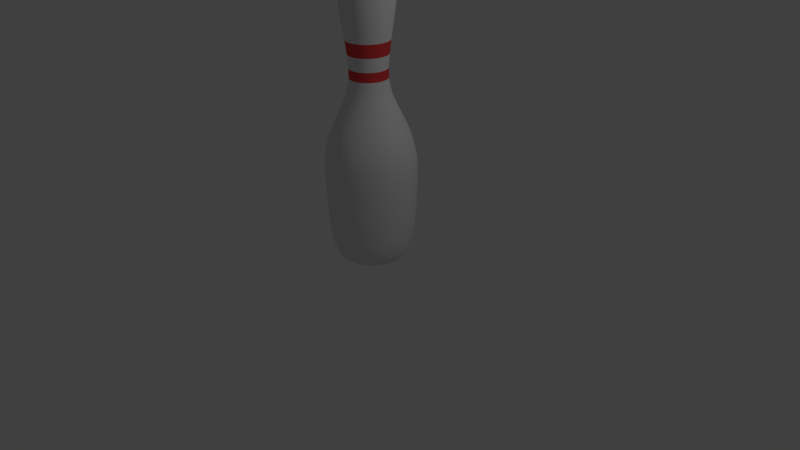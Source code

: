# Source: pin.blend  (saved by Blender 2.75.0; exported with 4.5.12 LTS)
import bpy
from mathutils import Matrix  # noqa: F401  (used for matrix-valued properties, if any)

bpy.ops.wm.read_factory_settings(use_empty=True)
scene = bpy.context.scene
scene.name = 'Scene'

# ---- collections
col_collection_1 = bpy.data.collections.new('Collection 1'); scene.collection.children.link(col_collection_1)

# ---- materials (node trees are filled in below, after node groups)
mat_pin = bpy.data.materials.new('Pin')
mat_pin.alpha_threshold = 0.0
mat_pin.use_transparent_shadow = False
mat_pin.roughness = 0.5
mat_stripe = bpy.data.materials.new('Stripe')
mat_stripe.alpha_threshold = 0.0
mat_stripe.use_transparent_shadow = False
mat_stripe.diffuse_color = (0.8, 0.05746, 0.05746, 1.0)
mat_stripe.roughness = 0.5

# ---- material node trees

# ---- world
world_world = bpy.data.worlds.new('World'); scene.world = world_world
world_world.color = (0.05088, 0.05088, 0.05088)
world_world.use_sun_shadow = False
world_world.sun_shadow_jitter_overblur = 0.0
world_world.cycles.sampling_method = 'MANUAL'
world_world.cycles.sample_map_resolution = 256

# ---- cameras
cam_camera = bpy.data.cameras.new('Camera')
cam_camera.clip_end = 100.0
cam_camera.lens = 35.0
cam_camera.sensor_width = 32.0
cam_camera.sensor_height = 18.0
cam_camera.ortho_scale = 7.314
cam_camera.dof.focus_distance = 0.0
cam_camera.dof.aperture_fstop = 128.0

# ---- lights
light_lamp = bpy.data.lights.new('Lamp', 'POINT')
light_lamp.transmission_factor = 0.0
light_lamp.cutoff_distance = 30.0
light_lamp.energy = 100.0
light_lamp.shadow_buffer_clip_start = 1.001
light_lamp.shadow_soft_size = 0.1
light_lamp.shadow_maximum_resolution = 0.006
light_lamp.use_absolute_resolution = True
light_lamp.cycles.use_multiple_importance_sampling = False

# ---- meshes
me_mesh = bpy.data.meshes.new('Mesh')
me_mesh.from_pydata([(0.2169, 1.848, -3.219e-07), (0.398, -0.03379, 2.026e-07), (0.5486, -0.4589, 1.356e-07), (0.472, -1.728, 2.018e-07), (0.1201, 1.887, -0.03218), (0.2095, 1.848, -0.05613), (0.2719, 1.786, -0.07284), (0.3109, 1.703, -0.08331), (0.3304, 1.602, -0.08852), (0.3339, 1.485, -0.08947), (0.3253, 1.353, -0.08715), (0.3081, 1.209, -0.08255), (0.2861, 1.056, -0.07667), (0.2631, 0.8958, -0.07049), (0.2426, 0.7302, -0.065), (0.2284, 0.5617, -0.0612), (0.229, 0.4431, -0.06135), (0.2433, 0.3364, -0.06519), (0.2687, 0.2383, -0.072), (0.3025, 0.146, -0.08106), (0.342, 0.0563, -0.09164), (0.3845, -0.03379, -0.103), (0.4272, -0.1273, -0.1145), (0.4675, -0.2273, -0.1253), (0.5026, -0.3368, -0.1347), (0.5299, -0.4589, -0.142), (0.5466, -0.5966, -0.1465), (0.5501, -0.7529, -0.1474), (0.5407, -1.044, -0.1449), (0.5274, -1.282, -0.1413), (0.5093, -1.471, -0.1365), (0.4858, -1.618, -0.1302), (0.4559, -1.728, -0.1222), (0.4189, -1.806, -0.1122), (0.3738, -1.857, -0.1002), (0.32, -1.887, -0.08573), (0.2565, -1.901, -0.06872), (0.1825, -1.904, -0.04891), (0.09732, -1.902, -0.02608), (0.1077, 1.887, -0.06217), (0.1878, 1.848, -0.1084), (0.2437, 1.786, -0.1407), (0.2788, 1.703, -0.1609), (0.2962, 1.602, -0.171), (0.2994, 1.485, -0.1728), (0.2916, 1.353, -0.1684), (0.2762, 1.209, -0.1595), (0.2565, 1.056, -0.1481), (0.2359, 0.8958, -0.1362), (0.2175, 0.7302, -0.1256), (0.2048, 0.5617, -0.1182), (0.2053, 0.4431, -0.1185), (0.2181, 0.3364, -0.1259), (0.2409, 0.2383, -0.1391), (0.2712, 0.146, -0.1566), (0.3066, 0.0563, -0.177), (0.3447, -0.03379, -0.199), (0.383, -0.1273, -0.2211), (0.4191, -0.2273, -0.242), (0.4506, -0.3368, -0.2602), (0.4751, -0.4589, -0.2743), (0.4901, -0.5966, -0.283), (0.4932, -0.7529, -0.2848), (0.4848, -1.044, -0.2799), (0.4728, -1.282, -0.273), (0.4567, -1.471, -0.2637), (0.4356, -1.618, -0.2515), (0.4088, -1.728, -0.236), (0.3755, -1.806, -0.2168), (0.3352, -1.857, -0.1935), (0.2869, -1.887, -0.1656), (0.23, -1.901, -0.1328), (0.1637, -1.904, -0.09449), (0.08725, -1.902, -0.05038), (0.08792, 1.887, -0.08792), (0.1533, 1.848, -0.1533), (0.199, 1.786, -0.199), (0.2276, 1.703, -0.2276), (0.2418, 1.602, -0.2418), (0.2444, 1.485, -0.2444), (0.2381, 1.353, -0.2381), (0.2255, 1.209, -0.2255), (0.2095, 1.056, -0.2095), (0.1926, 0.8958, -0.1926), (0.1776, 0.7302, -0.1776), (0.1672, 0.5617, -0.1672), (0.1676, 0.4431, -0.1676), (0.1781, 0.3364, -0.1781), (0.1967, 0.2383, -0.1967), (0.2215, 0.146, -0.2215), (0.2504, 0.0563, -0.2504), (0.2814, -0.03379, -0.2814), (0.3127, -0.1273, -0.3127), (0.3422, -0.2273, -0.3422), (0.3679, -0.3368, -0.3679), (0.3879, -0.4589, -0.3879), (0.4002, -0.5966, -0.4002), (0.4027, -0.7529, -0.4027), (0.3958, -1.044, -0.3958), (0.3861, -1.282, -0.3861), (0.3729, -1.471, -0.3729), (0.3556, -1.618, -0.3556), (0.3338, -1.728, -0.3338), (0.3066, -1.806, -0.3066), (0.2737, -1.857, -0.2737), (0.2342, -1.887, -0.2342), (0.1878, -1.901, -0.1878), (0.1336, -1.904, -0.1336), (0.07124, -1.902, -0.07124), (0.06217, 1.887, -0.1077), (0.1084, 1.848, -0.1878), (0.1407, 1.786, -0.2437), (0.1609, 1.703, -0.2788), (0.171, 1.602, -0.2962), (0.1728, 1.485, -0.2994), (0.1684, 1.353, -0.2916), (0.1595, 1.209, -0.2762), (0.1481, 1.056, -0.2565), (0.1362, 0.8958, -0.2359), (0.1256, 0.7302, -0.2175), (0.1182, 0.5617, -0.2048), (0.1185, 0.4431, -0.2053), (0.1259, 0.3364, -0.2181), (0.1391, 0.2383, -0.2409), (0.1566, 0.146, -0.2712), (0.177, 0.0563, -0.3066), (0.199, -0.03379, -0.3447), (0.2211, -0.1273, -0.383), (0.242, -0.2273, -0.4191), (0.2602, -0.3368, -0.4506), (0.2743, -0.4589, -0.4751), (0.283, -0.5966, -0.4901), (0.2848, -0.7529, -0.4932), (0.2799, -1.044, -0.4848), (0.273, -1.282, -0.4728), (0.2637, -1.471, -0.4567), (0.2515, -1.618, -0.4356), (0.236, -1.728, -0.4088), (0.2168, -1.806, -0.3755), (0.1935, -1.857, -0.3352), (0.1656, -1.887, -0.2869), (0.1328, -1.901, -0.23), (0.09449, -1.904, -0.1637), (0.05038, -1.902, -0.08725), (0.03218, 1.887, -0.1201), (0.05613, 1.848, -0.2095), (0.07284, 1.786, -0.2719), (0.08331, 1.703, -0.3109), (0.08852, 1.602, -0.3304), (0.08947, 1.485, -0.3339), (0.08715, 1.353, -0.3253), (0.08255, 1.209, -0.3081), (0.07667, 1.056, -0.2861), (0.07049, 0.8958, -0.2631), (0.065, 0.7302, -0.2426), (0.0612, 0.5617, -0.2284), (0.06135, 0.4431, -0.229), (0.06519, 0.3364, -0.2433), (0.072, 0.2383, -0.2687), (0.08106, 0.146, -0.3025), (0.09164, 0.0563, -0.342), (0.103, -0.03379, -0.3845), (0.1145, -0.1273, -0.4272), (0.1253, -0.2273, -0.4675), (0.1347, -0.3368, -0.5026), (0.142, -0.4589, -0.5299), (0.1465, -0.5966, -0.5466), (0.1474, -0.7529, -0.5501), (0.1449, -1.044, -0.5407), (0.1413, -1.282, -0.5274), (0.1365, -1.471, -0.5093), (0.1302, -1.618, -0.4858), (0.1222, -1.728, -0.4559), (0.1122, -1.806, -0.4189), (0.1002, -1.857, -0.3738), (0.08573, -1.887, -0.32), (0.06872, -1.901, -0.2565), (0.04891, -1.904, -0.1825), (0.02608, -1.902, -0.09732), (-1.118e-08, 1.887, -0.1243), (-2.608e-08, 1.848, -0.2169), (-4.47e-08, 1.786, -0.2814), (-8.941e-08, 1.703, -0.3219), (-1.118e-07, 1.602, -0.342), (-1.416e-07, 1.485, -0.3457), (-1.267e-07, 1.353, -0.3367), (-1.565e-07, 1.209, -0.319), (-1.49e-07, 1.056, -0.2962), (-8.941e-08, 0.8958, -0.2723), (-4.47e-08, 0.7302, -0.2511), (8.196e-08, 0.5617, -0.2365), (1.192e-07, 0.4431, -0.237), (1.863e-07, 0.3364, -0.2519), (2.086e-07, 0.2383, -0.2782), (2.012e-07, 0.146, -0.3132), (1.863e-07, 0.0563, -0.3541), (1.863e-07, -0.03379, -0.398), (1.565e-07, -0.1273, -0.4422), (1.341e-07, -0.2273, -0.484), (1.639e-07, -0.3368, -0.5203), (7.451e-08, -0.4589, -0.5486), (0.0, -0.5966, -0.5659), (0.0, -0.7529, -0.5695), (-1.49e-08, -1.044, -0.5597), (-1.192e-07, -1.282, -0.546), (-5.96e-08, -1.471, -0.5273), (-7.451e-08, -1.618, -0.5029), (-2.235e-08, -1.728, -0.472), (-9.686e-08, -1.806, -0.4336), (-1.118e-07, -1.857, -0.387), (-8.196e-08, -1.887, -0.3313), (-4.47e-08, -1.901, -0.2655), (3.725e-09, -1.904, -0.189), (-1.49e-08, -1.902, -0.1008), (-0.03218, 1.887, -0.1201), (-0.05613, 1.848, -0.2095), (-0.07284, 1.786, -0.2719), (-0.08331, 1.703, -0.3109), (-0.08852, 1.602, -0.3304), (-0.08947, 1.485, -0.3339), (-0.08715, 1.353, -0.3253), (-0.08255, 1.209, -0.3081), (-0.07667, 1.056, -0.2861), (-0.07049, 0.8958, -0.2631), (-0.065, 0.7302, -0.2426), (-0.0612, 0.5617, -0.2284), (-0.06135, 0.4431, -0.229), (-0.06519, 0.3364, -0.2433), (-0.072, 0.2383, -0.2687), (-0.08106, 0.146, -0.3025), (-0.09164, 0.0563, -0.342), (-0.103, -0.03379, -0.3845), (-0.1145, -0.1273, -0.4272), (-0.1253, -0.2273, -0.4675), (-0.1347, -0.3368, -0.5026), (-0.142, -0.4589, -0.5299), (-0.1465, -0.5966, -0.5466), (-0.1474, -0.7529, -0.5501), (-0.1449, -1.044, -0.5407), (-0.1413, -1.282, -0.5274), (-0.1365, -1.471, -0.5093), (-0.1302, -1.618, -0.4858), (-0.1222, -1.728, -0.4559), (-0.1122, -1.806, -0.4189), (-0.1002, -1.857, -0.3738), (-0.08574, -1.887, -0.32), (-0.06872, -1.901, -0.2565), (-0.04891, -1.904, -0.1825), (-0.02608, -1.902, -0.09732), (-0.06217, 1.887, -0.1077), (-0.1084, 1.848, -0.1878), (-0.1407, 1.786, -0.2437), (-0.1609, 1.703, -0.2788), (-0.171, 1.602, -0.2962), (-0.1728, 1.485, -0.2994), (-0.1684, 1.353, -0.2916), (-0.1595, 1.209, -0.2762), (-0.1481, 1.056, -0.2565), (-0.1362, 0.8958, -0.2359), (-0.1256, 0.7302, -0.2175), (-0.1182, 0.5617, -0.2048), (-0.1185, 0.4431, -0.2053), (-0.1259, 0.3364, -0.2181), (-0.1391, 0.2383, -0.2409), (-0.1566, 0.146, -0.2712), (-0.177, 0.0563, -0.3066), (-0.199, -0.03379, -0.3447), (-0.2211, -0.1273, -0.383), (-0.242, -0.2273, -0.4191), (-0.2602, -0.3368, -0.4506), (-0.2743, -0.4589, -0.4751), (-0.283, -0.5966, -0.4901), (-0.2848, -0.7529, -0.4932), (-0.2799, -1.044, -0.4848), (-0.273, -1.282, -0.4728), (-0.2637, -1.471, -0.4567), (-0.2515, -1.618, -0.4356), (-0.236, -1.728, -0.4088), (-0.2168, -1.806, -0.3755), (-0.1935, -1.857, -0.3352), (-0.1656, -1.887, -0.2869), (-0.1328, -1.901, -0.23), (-0.09449, -1.904, -0.1637), (-0.05038, -1.902, -0.08725), (-0.08792, 1.887, -0.08792), (-0.1533, 1.848, -0.1533), (-0.199, 1.786, -0.199), (-0.2276, 1.703, -0.2276), (-0.2418, 1.602, -0.2418), (-0.2444, 1.485, -0.2444), (-0.2381, 1.353, -0.2381), (-0.2255, 1.209, -0.2255), (-0.2095, 1.056, -0.2095), (-0.1926, 0.8958, -0.1926), (-0.1776, 0.7302, -0.1776), (-0.1672, 0.5617, -0.1672), (-0.1676, 0.4431, -0.1676), (-0.1781, 0.3364, -0.1781), (-0.1967, 0.2383, -0.1967), (-0.2215, 0.146, -0.2215), (-0.2504, 0.0563, -0.2504), (-0.2814, -0.03379, -0.2814), (-0.3127, -0.1273, -0.3127), (-0.3422, -0.2273, -0.3422), (-0.3679, -0.3368, -0.3679), (-0.3879, -0.4589, -0.3879), (-0.4002, -0.5966, -0.4002), (-0.4027, -0.7529, -0.4027), (-0.3958, -1.044, -0.3958), (-0.3861, -1.282, -0.3861), (-0.3729, -1.471, -0.3729), (-0.3556, -1.618, -0.3556), (-0.3338, -1.728, -0.3338), (-0.3066, -1.806, -0.3066), (-0.2737, -1.857, -0.2737), (-0.2342, -1.887, -0.2342), (-0.1878, -1.901, -0.1878), (-0.1336, -1.904, -0.1336), (-0.07124, -1.902, -0.07124), (-0.1077, 1.887, -0.06217), (-0.1878, 1.848, -0.1084), (-0.2437, 1.786, -0.1407), (-0.2788, 1.703, -0.1609), (-0.2962, 1.602, -0.171), (-0.2994, 1.485, -0.1728), (-0.2916, 1.353, -0.1684), (-0.2762, 1.209, -0.1595), (-0.2565, 1.056, -0.1481), (-0.2359, 0.8958, -0.1362), (-0.2175, 0.7302, -0.1256), (-0.2048, 0.5617, -0.1182), (-0.2053, 0.4431, -0.1185), (-0.2181, 0.3364, -0.1259), (-0.2409, 0.2383, -0.1391), (-0.2712, 0.146, -0.1566), (-0.3066, 0.0563, -0.177), (-0.3447, -0.03379, -0.199), (-0.383, -0.1273, -0.2211), (-0.4191, -0.2273, -0.242), (-0.4506, -0.3368, -0.2602), (-0.4751, -0.4589, -0.2743), (-0.4901, -0.5966, -0.283), (-0.4932, -0.7529, -0.2848), (-0.4848, -1.044, -0.2799), (-0.4728, -1.282, -0.273), (-0.4567, -1.471, -0.2637), (-0.4356, -1.618, -0.2515), (-0.4088, -1.728, -0.236), (-0.3755, -1.806, -0.2168), (-0.3352, -1.857, -0.1935), (-0.2869, -1.887, -0.1656), (-0.23, -1.901, -0.1328), (-0.1637, -1.904, -0.09449), (-0.08725, -1.902, -0.05038), (-0.1201, 1.887, -0.03218), (-0.2095, 1.848, -0.05613), (-0.2719, 1.786, -0.07284), (-0.3109, 1.703, -0.08331), (-0.3304, 1.602, -0.08852), (-0.3339, 1.485, -0.08947), (-0.3253, 1.353, -0.08715), (-0.3081, 1.209, -0.08255), (-0.2861, 1.056, -0.07667), (-0.2631, 0.8958, -0.07049), (-0.2426, 0.7302, -0.065), (-0.2284, 0.5617, -0.0612), (-0.229, 0.4431, -0.06135), (-0.2433, 0.3364, -0.06519), (-0.2687, 0.2383, -0.072), (-0.3025, 0.146, -0.08106), (-0.342, 0.0563, -0.09164), (-0.3845, -0.03379, -0.103), (-0.4272, -0.1273, -0.1145), (-0.4675, -0.2273, -0.1253), (-0.5026, -0.3368, -0.1347), (-0.5299, -0.4589, -0.142), (-0.5466, -0.5966, -0.1465), (-0.5501, -0.7529, -0.1474), (-0.5407, -1.044, -0.1449), (-0.5274, -1.282, -0.1413), (-0.5093, -1.471, -0.1365), (-0.4858, -1.618, -0.1302), (-0.4559, -1.728, -0.1222), (-0.4189, -1.806, -0.1122), (-0.3738, -1.857, -0.1002), (-0.32, -1.887, -0.08573), (-0.2565, -1.901, -0.06872), (-0.1825, -1.904, -0.04891), (-0.09732, -1.902, -0.02608), (-0.1243, 1.887, -2.924e-07), (-0.2169, 1.848, -2.608e-07), (-0.2814, 1.786, -2.31e-07), (-0.3219, 1.703, -1.714e-07), (-0.342, 1.602, -1.341e-07), (-0.3457, 1.485, -1.043e-07), (-0.3367, 1.353, -8.196e-08), (-0.319, 1.209, -5.96e-08), (-0.2962, 1.056, -5.215e-08), (-0.2723, 0.8958, -5.96e-08), (-0.2511, 0.7302, -7.451e-08), (-0.2365, 0.5617, -1.825e-07), (-0.237, 0.4431, -1.788e-07), (-0.2519, 0.3364, -2.384e-07), (-0.2782, 0.2383, -2.235e-07), (-0.3132, 0.146, -1.937e-07), (-0.3541, 0.0563, -1.565e-07), (-0.398, -0.03379, -1.863e-07), (-0.4422, -0.1273, -1.118e-07), (-0.484, -0.2273, -8.941e-08), (-0.5203, -0.3368, -1.341e-07), (-0.5486, -0.4589, -5.96e-08), (-0.5659, -0.5966, 5.96e-08), (-0.5695, -0.7529, 4.47e-08), (-0.5597, -1.044, 2.086e-07), (-0.546, -1.282, 3.576e-07), (-0.5273, -1.471, 2.98e-07), (-0.5029, -1.618, 2.831e-07), (-0.472, -1.728, 2.757e-07), (-0.4336, -1.806, 3.725e-07), (-0.387, -1.857, 4.023e-07), (-0.3313, -1.887, 3.725e-07), (-0.2655, -1.901, 3.576e-07), (-0.189, -1.904, 3.129e-07), (-0.1008, -1.902, 3.26e-07), (-0.1201, 1.887, 0.03218), (-0.2095, 1.848, 0.05613), (-0.2719, 1.786, 0.07284), (-0.3109, 1.703, 0.08331), (-0.3304, 1.602, 0.08852), (-0.3339, 1.485, 0.08947), (-0.3253, 1.353, 0.08715), (-0.3081, 1.209, 0.08255), (-0.2861, 1.056, 0.07667), (-0.2631, 0.8958, 0.07049), (-0.2426, 0.7302, 0.065), (-0.2284, 0.5617, 0.0612), (-0.229, 0.4431, 0.06135), (-0.2433, 0.3364, 0.06519), (-0.2687, 0.2383, 0.072), (-0.3025, 0.146, 0.08106), (-0.342, 0.0563, 0.09164), (-0.3845, -0.03379, 0.103), (-0.4272, -0.1273, 0.1145), (-0.4675, -0.2273, 0.1253), (-0.5026, -0.3368, 0.1347), (-0.5299, -0.4589, 0.142), (-0.5466, -0.5966, 0.1465), (-0.5501, -0.7529, 0.1474), (-0.5407, -1.044, 0.1449), (-0.5274, -1.282, 0.1413), (-0.5093, -1.471, 0.1365), (-0.4858, -1.618, 0.1302), (-0.4559, -1.728, 0.1222), (-0.4189, -1.806, 0.1122), (-0.3738, -1.857, 0.1002), (-0.32, -1.887, 0.08574), (-0.2565, -1.901, 0.06872), (-0.1825, -1.904, 0.04891), (-0.09732, -1.902, 0.02608), (-0.1077, 1.887, 0.06217), (-0.1878, 1.848, 0.1084), (-0.2437, 1.786, 0.1407), (-0.2788, 1.703, 0.1609), (-0.2962, 1.602, 0.171), (-0.2994, 1.485, 0.1728), (-0.2916, 1.353, 0.1684), (-0.2762, 1.209, 0.1595), (-0.2565, 1.056, 0.1481), (-0.2359, 0.8958, 0.1362), (-0.2175, 0.7302, 0.1256), (-0.2048, 0.5617, 0.1182), (-0.2053, 0.4431, 0.1185), (-0.2181, 0.3364, 0.1259), (-0.2409, 0.2383, 0.1391), (-0.2712, 0.146, 0.1566), (-0.3066, 0.0563, 0.177), (-0.3447, -0.03379, 0.199), (-0.383, -0.1273, 0.2211), (-0.4191, -0.2273, 0.242), (-0.4506, -0.3368, 0.2602), (-0.4751, -0.4589, 0.2743), (-0.4901, -0.5966, 0.283), (-0.4932, -0.7529, 0.2848), (-0.4848, -1.044, 0.2799), (-0.4728, -1.282, 0.273), (-0.4567, -1.471, 0.2637), (-0.4356, -1.618, 0.2515), (-0.4088, -1.728, 0.236), (-0.3755, -1.806, 0.2168), (-0.3352, -1.857, 0.1935), (-0.2869, -1.887, 0.1656), (-0.23, -1.901, 0.1328), (-0.1637, -1.904, 0.09449), (-0.08725, -1.902, 0.05038), (-0.08792, 1.887, 0.08792), (-0.1533, 1.848, 0.1533), (-0.199, 1.786, 0.199), (-0.2276, 1.703, 0.2276), (-0.2418, 1.602, 0.2418), (-0.2444, 1.485, 0.2444), (-0.2381, 1.353, 0.2381), (-0.2255, 1.209, 0.2255), (-0.2095, 1.056, 0.2095), (-0.1926, 0.8958, 0.1926), (-0.1776, 0.7302, 0.1776), (-0.1672, 0.5617, 0.1672), (-0.1676, 0.4431, 0.1676), (-0.1781, 0.3364, 0.1781), (-0.1967, 0.2383, 0.1967), (-0.2215, 0.146, 0.2215), (-0.2504, 0.0563, 0.2504), (-0.2814, -0.03379, 0.2814), (-0.3127, -0.1273, 0.3127), (-0.3422, -0.2273, 0.3422), (-0.3679, -0.3368, 0.3679), (-0.3879, -0.4589, 0.3879), (-0.4002, -0.5966, 0.4002), (-0.4027, -0.7529, 0.4027), (-0.3958, -1.044, 0.3958), (-0.3861, -1.282, 0.3861), (-0.3729, -1.471, 0.3729), (-0.3556, -1.618, 0.3556), (-0.3338, -1.728, 0.3338), (-0.3066, -1.806, 0.3066), (-0.2737, -1.857, 0.2737), (-0.2342, -1.887, 0.2342), (-0.1878, -1.901, 0.1878), (-0.1336, -1.904, 0.1336), (-0.07124, -1.902, 0.07124), (0.0, -1.9, 3.095e-07), (-0.06217, 1.887, 0.1077), (-0.1084, 1.848, 0.1878), (-0.1407, 1.786, 0.2437), (-0.1609, 1.703, 0.2788), (-0.171, 1.602, 0.2962), (-0.1728, 1.485, 0.2994), (-0.1684, 1.353, 0.2916), (-0.1595, 1.209, 0.2762), (-0.1481, 1.056, 0.2565), (-0.1362, 0.8958, 0.2359), (-0.1256, 0.7302, 0.2175), (-0.1182, 0.5617, 0.2048), (-0.1185, 0.4431, 0.2053), (-0.1259, 0.3364, 0.2181), (-0.1391, 0.2383, 0.2409), (-0.1566, 0.146, 0.2712), (-0.177, 0.0563, 0.3066), (-0.199, -0.03379, 0.3447), (-0.2211, -0.1273, 0.383), (-0.242, -0.2273, 0.4191), (-0.2602, -0.3368, 0.4506), (-0.2743, -0.4589, 0.4751), (-0.283, -0.5966, 0.4901), (-0.2848, -0.7529, 0.4932), (-0.2799, -1.044, 0.4848), (-0.273, -1.282, 0.4728), (-0.2637, -1.471, 0.4567), (-0.2515, -1.618, 0.4356), (-0.236, -1.728, 0.4088), (-0.2168, -1.806, 0.3755), (-0.1935, -1.857, 0.3352), (-0.1656, -1.887, 0.2869), (-0.1328, -1.901, 0.23), (-0.09449, -1.904, 0.1637), (-0.05038, -1.902, 0.08725), (-0.03218, 1.887, 0.1201), (-0.05613, 1.848, 0.2095), (-0.07284, 1.786, 0.2719), (-0.08331, 1.703, 0.3109), (-0.08852, 1.602, 0.3304), (-0.08947, 1.485, 0.3339), (-0.08715, 1.353, 0.3253), (-0.08255, 1.209, 0.3081), (-0.07667, 1.056, 0.2861), (-0.07049, 0.8958, 0.2631), (-0.065, 0.7302, 0.2426), (-0.0612, 0.5617, 0.2284), (-0.06135, 0.4431, 0.229), (-0.06519, 0.3364, 0.2433), (-0.072, 0.2383, 0.2687), (-0.08106, 0.146, 0.3025), (-0.09164, 0.0563, 0.342), (-0.103, -0.03379, 0.3845), (-0.1145, -0.1273, 0.4272), (-0.1253, -0.2273, 0.4675), (-0.1347, -0.3368, 0.5026), (-0.142, -0.4589, 0.5299), (-0.1465, -0.5966, 0.5466), (-0.1474, -0.7529, 0.5501), (-0.1449, -1.044, 0.5407), (-0.1413, -1.282, 0.5274), (-0.1365, -1.471, 0.5093), (-0.1302, -1.618, 0.4858), (-0.1222, -1.728, 0.4559), (-0.1122, -1.806, 0.4189), (-0.1002, -1.857, 0.3738), (-0.08573, -1.887, 0.32), (-0.06872, -1.901, 0.2565), (-0.04891, -1.904, 0.1825), (-0.02608, -1.902, 0.09732), (2.421e-08, 1.887, 0.1243), (1.49e-08, 1.848, 0.2169), (7.451e-08, 1.786, 0.2814), (9.686e-08, 1.703, 0.3219), (1.863e-07, 1.602, 0.342), (1.192e-07, 1.485, 0.3457), (1.416e-07, 1.353, 0.3367), (1.341e-07, 1.209, 0.319), (1.192e-07, 1.056, 0.2962), (8.196e-08, 0.8958, 0.2723), (1.49e-08, 0.7302, 0.2511), (-6.706e-08, 0.5617, 0.2365), (-1.043e-07, 0.4431, 0.237), (-1.639e-07, 0.3364, 0.2519), (-1.416e-07, 0.2383, 0.2782), (-1.788e-07, 0.146, 0.3132), (-1.267e-07, 0.0563, 0.3541), (-1.863e-07, -0.03379, 0.398), (-8.941e-08, -0.1273, 0.4422), (-1.267e-07, -0.2273, 0.484), (-1.639e-07, -0.3368, 0.5203), (-1.788e-07, -0.4589, 0.5486), (-5.96e-08, -0.5966, 0.5659), (-1.341e-07, -0.7529, 0.5695), (7.451e-08, -1.044, 0.5597), (1.043e-07, -1.282, 0.546), (1.341e-07, -1.471, 0.5273), (7.451e-08, -1.618, 0.5029), (1.49e-08, -1.728, 0.472), (5.215e-08, -1.806, 0.4336), (7.451e-08, -1.857, 0.387), (5.96e-08, -1.887, 0.3313), (5.215e-08, -1.901, 0.2655), (1.49e-08, -1.904, 0.189), (1.863e-08, -1.902, 0.1008), (0.03218, 1.887, 0.1201), (0.05613, 1.848, 0.2095), (0.07284, 1.786, 0.2719), (0.08331, 1.703, 0.3109), (0.08852, 1.602, 0.3304), (0.08947, 1.485, 0.3339), (0.08715, 1.353, 0.3253), (0.08255, 1.209, 0.3081), (0.07667, 1.056, 0.2861), (0.07049, 0.8958, 0.2631), (0.065, 0.7302, 0.2426), (0.0612, 0.5617, 0.2284), (0.06135, 0.4431, 0.229), (0.06519, 0.3364, 0.2433), (0.072, 0.2383, 0.2687), (0.08106, 0.146, 0.3025), (0.09164, 0.0563, 0.342), (0.103, -0.03379, 0.3845), (0.1145, -0.1273, 0.4272), (0.1253, -0.2273, 0.4675), (0.1347, -0.3368, 0.5026), (0.142, -0.4589, 0.5299), (0.1465, -0.5966, 0.5466), (0.1474, -0.7529, 0.5501), (0.1449, -1.044, 0.5407), (0.1413, -1.282, 0.5274), (0.1365, -1.471, 0.5093), (0.1302, -1.618, 0.4858), (0.1222, -1.728, 0.4559), (0.1122, -1.806, 0.4189), (0.1002, -1.857, 0.3738), (0.08574, -1.887, 0.32), (0.06872, -1.901, 0.2565), (0.04891, -1.904, 0.1825), (0.02608, -1.902, 0.09732), (0.06217, 1.887, 0.1077), (0.1084, 1.848, 0.1878), (0.1407, 1.786, 0.2437), (0.1609, 1.703, 0.2788), (0.171, 1.602, 0.2962), (0.1728, 1.485, 0.2994), (0.1684, 1.353, 0.2916), (0.1595, 1.209, 0.2762), (0.1481, 1.056, 0.2565), (0.1362, 0.8958, 0.2359), (0.1256, 0.7302, 0.2175), (0.1182, 0.5617, 0.2048), (0.1185, 0.4431, 0.2053), (0.1259, 0.3364, 0.2181), (0.1391, 0.2383, 0.2409), (0.1566, 0.146, 0.2712), (0.177, 0.0563, 0.3066), (0.199, -0.03379, 0.3447), (0.2211, -0.1273, 0.383), (0.242, -0.2273, 0.4191), (0.2602, -0.3368, 0.4506), (0.2743, -0.4589, 0.4751), (0.283, -0.5966, 0.4901), (0.2848, -0.7529, 0.4932), (0.2799, -1.044, 0.4848), (0.273, -1.282, 0.4728), (0.2637, -1.471, 0.4567), (0.2515, -1.618, 0.4356), (0.236, -1.728, 0.4088), (0.2168, -1.806, 0.3755), (0.1935, -1.857, 0.3352), (0.1656, -1.887, 0.2869), (0.1328, -1.901, 0.23), (0.09449, -1.904, 0.1637), (0.05038, -1.902, 0.08725), (0.08792, 1.887, 0.08792), (0.1533, 1.848, 0.1533), (0.199, 1.786, 0.199), (0.2276, 1.703, 0.2276), (0.2418, 1.602, 0.2418), (0.2444, 1.485, 0.2444), (0.2381, 1.353, 0.2381), (0.2255, 1.209, 0.2255), (0.2095, 1.056, 0.2095), (0.1926, 0.8958, 0.1926), (0.1776, 0.7302, 0.1776), (0.1672, 0.5617, 0.1672), (0.1676, 0.4431, 0.1676), (0.1781, 0.3364, 0.1781), (0.1967, 0.2383, 0.1967), (0.2215, 0.146, 0.2215), (0.2504, 0.0563, 0.2504), (0.2814, -0.03379, 0.2814), (0.3127, -0.1273, 0.3127), (0.3422, -0.2273, 0.3422), (0.3679, -0.3368, 0.3679), (0.3879, -0.4589, 0.3879), (0.4002, -0.5966, 0.4002), (0.4027, -0.7529, 0.4027), (0.3958, -1.044, 0.3958), (0.3861, -1.282, 0.3861), (0.3729, -1.471, 0.3729), (0.3556, -1.618, 0.3556), (0.3338, -1.728, 0.3338), (0.3066, -1.806, 0.3066), (0.2737, -1.857, 0.2737), (0.2342, -1.887, 0.2342), (0.1878, -1.901, 0.1878), (0.1336, -1.904, 0.1336), (0.07124, -1.902, 0.07124), (0.0, 1.9, -3.095e-07), (0.1077, 1.887, 0.06217), (0.1878, 1.848, 0.1084), (0.2437, 1.786, 0.1407), (0.2788, 1.703, 0.1609), (0.2962, 1.602, 0.171), (0.2994, 1.485, 0.1728), (0.2916, 1.353, 0.1684), (0.2762, 1.209, 0.1595), (0.2565, 1.056, 0.1481), (0.2359, 0.8958, 0.1362), (0.2175, 0.7302, 0.1256), (0.2048, 0.5617, 0.1182), (0.2053, 0.4431, 0.1185), (0.2181, 0.3364, 0.1259), (0.2409, 0.2383, 0.1391), (0.2712, 0.146, 0.1566), (0.3066, 0.0563, 0.177), (0.3447, -0.03379, 0.199), (0.383, -0.1273, 0.2211), (0.4191, -0.2273, 0.242), (0.4506, -0.3368, 0.2602), (0.4751, -0.4589, 0.2743), (0.4901, -0.5966, 0.283), (0.4932, -0.7529, 0.2848), (0.4848, -1.044, 0.2799), (0.4728, -1.282, 0.273), (0.4567, -1.471, 0.2637), (0.4356, -1.618, 0.2515), (0.4088, -1.728, 0.236), (0.3755, -1.806, 0.2168), (0.3352, -1.857, 0.1935), (0.2869, -1.887, 0.1656), (0.23, -1.901, 0.1328), (0.1637, -1.904, 0.09449), (0.08725, -1.902, 0.05038), (0.1201, 1.887, 0.03218), (0.2095, 1.848, 0.05613), (0.2719, 1.786, 0.07284), (0.3109, 1.703, 0.08331), (0.3304, 1.602, 0.08852), (0.3339, 1.485, 0.08947), (0.3253, 1.353, 0.08715), (0.3081, 1.209, 0.08255), (0.2861, 1.056, 0.07667), (0.2631, 0.8958, 0.07049), (0.2426, 0.7302, 0.065), (0.2284, 0.5617, 0.0612), (0.229, 0.4431, 0.06135), (0.2433, 0.3364, 0.06519), (0.2687, 0.2383, 0.072), (0.3025, 0.146, 0.08106), (0.342, 0.0563, 0.09164), (0.3845, -0.03379, 0.103), (0.4272, -0.1273, 0.1145), (0.4675, -0.2273, 0.1253), (0.5026, -0.3368, 0.1347), (0.5299, -0.4589, 0.142), (0.5466, -0.5966, 0.1465), (0.5501, -0.7529, 0.1474), (0.5407, -1.044, 0.1449), (0.5274, -1.282, 0.1413), (0.5093, -1.471, 0.1365), (0.4858, -1.618, 0.1302), (0.4559, -1.728, 0.1222), (0.4189, -1.806, 0.1122), (0.3738, -1.857, 0.1002), (0.32, -1.887, 0.08574), (0.2565, -1.901, 0.06872), (0.1825, -1.904, 0.04891), (0.09732, -1.902, 0.02608), (0.1243, 1.887, -3.353e-07), (0.2814, 1.786, -3.651e-07), (0.3219, 1.703, -4.023e-07), (0.342, 1.602, -4.321e-07), (0.3457, 1.485, -3.278e-07), (0.3367, 1.353, -3.651e-07), (0.319, 1.209, -3.129e-07), (0.2962, 1.056, -3.129e-07), (0.2723, 0.8958, -2.161e-07), (0.2511, 0.7302, -1.341e-07), (0.2365, 0.5617, -4.843e-08), (0.237, 0.4431, 4.098e-08), (0.2519, 0.3364, 9.686e-08), (0.2782, 0.2383, 7.451e-08), (0.3132, 0.146, 1.565e-07), (0.3541, 0.0563, 1.565e-07), (0.4422, -0.1273, 8.196e-08), (0.484, -0.2273, 1.639e-07), (0.5203, -0.3368, 1.788e-07), (0.5659, -0.5966, 1.192e-07), (0.5695, -0.7529, 2.384e-07), (0.5597, -1.044, 5.96e-08), (0.546, -1.282, 2.98e-08), (0.5273, -1.471, 5.96e-08), (0.5029, -1.618, 1.49e-07), (0.4336, -1.806, 2.384e-07), (0.387, -1.857, 2.533e-07), (0.3313, -1.887, 2.533e-07), (0.2655, -1.901, 2.608e-07), (0.189, -1.904, 3.055e-07), (0.1008, -1.902, 2.906e-07)], [], [(28, 29, 64, 63), (15, 16, 51, 50), (29, 30, 65, 64), (16, 17, 52, 51), (30, 31, 66, 65), (17, 18, 53, 52), (4, 5, 40, 39), (31, 32, 67, 66), (18, 19, 54, 53), (5, 6, 41, 40), (32, 33, 68, 67), (19, 20, 55, 54), (6, 7, 42, 41), (33, 34, 69, 68), (20, 21, 56, 55), (7, 8, 43, 42), (34, 35, 70, 69), (21, 22, 57, 56), (8, 9, 44, 43), (35, 36, 71, 70), (22, 23, 58, 57), (9, 10, 45, 44), (36, 37, 72, 71), (23, 24, 59, 58), (10, 11, 46, 45), (37, 38, 73, 72), (24, 25, 60, 59), (11, 12, 47, 46), (25, 26, 61, 60), (12, 13, 48, 47), (26, 27, 62, 61), (13, 14, 49, 48), (27, 28, 63, 62), (14, 15, 50, 49), (57, 58, 93, 92), (44, 45, 80, 79), (71, 72, 107, 106), (58, 59, 94, 93), (45, 46, 81, 80), (72, 73, 108, 107), (59, 60, 95, 94), (46, 47, 82, 81), (60, 61, 96, 95), (47, 48, 83, 82), (61, 62, 97, 96), (48, 49, 84, 83), (62, 63, 98, 97), (49, 50, 85, 84), (63, 64, 99, 98), (50, 51, 86, 85), (64, 65, 100, 99), (51, 52, 87, 86), (65, 66, 101, 100), (52, 53, 88, 87), (39, 40, 75, 74), (66, 67, 102, 101), (53, 54, 89, 88), (40, 41, 76, 75), (67, 68, 103, 102), (54, 55, 90, 89), (41, 42, 77, 76), (68, 69, 104, 103), (55, 56, 91, 90), (42, 43, 78, 77), (69, 70, 105, 104), (56, 57, 92, 91), (43, 44, 79, 78), (70, 71, 106, 105), (86, 87, 122, 121), (100, 101, 136, 135), (87, 88, 123, 122), (74, 75, 110, 109), (101, 102, 137, 136), (88, 89, 124, 123), (75, 76, 111, 110), (102, 103, 138, 137), (89, 90, 125, 124), (76, 77, 112, 111), (103, 104, 139, 138), (90, 91, 126, 125), (77, 78, 113, 112), (104, 105, 140, 139), (91, 92, 127, 126), (78, 79, 114, 113), (105, 106, 141, 140), (92, 93, 128, 127), (79, 80, 115, 114), (106, 107, 142, 141), (93, 94, 129, 128), (80, 81, 116, 115), (107, 108, 143, 142), (94, 95, 130, 129), (81, 82, 117, 116), (95, 96, 131, 130), (82, 83, 118, 117), (96, 97, 132, 131), (83, 84, 119, 118), (97, 98, 133, 132), (84, 85, 120, 119), (98, 99, 134, 133), (85, 86, 121, 120), (99, 100, 135, 134), (115, 116, 151, 150), (142, 143, 178, 177), (129, 130, 165, 164), (116, 117, 152, 151), (130, 131, 166, 165), (117, 118, 153, 152), (131, 132, 167, 166), (118, 119, 154, 153), (132, 133, 168, 167), (119, 120, 155, 154), (133, 134, 169, 168), (120, 121, 156, 155), (134, 135, 170, 169), (121, 122, 157, 156), (135, 136, 171, 170), (122, 123, 158, 157), (109, 110, 145, 144), (136, 137, 172, 171), (123, 124, 159, 158), (110, 111, 146, 145), (137, 138, 173, 172), (124, 125, 160, 159), (111, 112, 147, 146), (138, 139, 174, 173), (125, 126, 161, 160), (112, 113, 148, 147), (139, 140, 175, 174), (126, 127, 162, 161), (113, 114, 149, 148), (140, 141, 176, 175), (127, 128, 163, 162), (114, 115, 150, 149), (141, 142, 177, 176), (128, 129, 164, 163), (144, 145, 180, 179), (171, 172, 207, 206), (158, 159, 194, 193), (145, 146, 181, 180), (172, 173, 208, 207), (159, 160, 195, 194), (146, 147, 182, 181), (173, 174, 209, 208), (160, 161, 196, 195), (147, 148, 183, 182), (174, 175, 210, 209), (161, 162, 197, 196), (148, 149, 184, 183), (175, 176, 211, 210), (162, 163, 198, 197), (149, 150, 185, 184), (176, 177, 212, 211), (163, 164, 199, 198), (150, 151, 186, 185), (177, 178, 213, 212), (164, 165, 200, 199), (151, 152, 187, 186), (165, 166, 201, 200), (152, 153, 188, 187), (166, 167, 202, 201), (153, 154, 189, 188), (167, 168, 203, 202), (154, 155, 190, 189), (168, 169, 204, 203), (155, 156, 191, 190), (169, 170, 205, 204), (156, 157, 192, 191), (170, 171, 206, 205), (157, 158, 193, 192), (200, 201, 236, 235), (187, 188, 223, 222), (201, 202, 237, 236), (188, 189, 224, 223), (202, 203, 238, 237), (189, 190, 225, 224), (203, 204, 239, 238), (190, 191, 226, 225), (204, 205, 240, 239), (191, 192, 227, 226), (205, 206, 241, 240), (192, 193, 228, 227), (179, 180, 215, 214), (206, 207, 242, 241), (193, 194, 229, 228), (180, 181, 216, 215), (207, 208, 243, 242), (194, 195, 230, 229), (181, 182, 217, 216), (208, 209, 244, 243), (195, 196, 231, 230), (182, 183, 218, 217), (209, 210, 245, 244), (196, 197, 232, 231), (183, 184, 219, 218), (210, 211, 246, 245), (197, 198, 233, 232), (184, 185, 220, 219), (211, 212, 247, 246), (198, 199, 234, 233), (185, 186, 221, 220), (212, 213, 248, 247), (199, 200, 235, 234), (186, 187, 222, 221), (242, 243, 278, 277), (229, 230, 265, 264), (216, 217, 252, 251), (243, 244, 279, 278), (230, 231, 266, 265), (217, 218, 253, 252), (244, 245, 280, 279), (231, 232, 267, 266), (218, 219, 254, 253), (245, 246, 281, 280), (232, 233, 268, 267), (219, 220, 255, 254), (246, 247, 282, 281), (233, 234, 269, 268), (220, 221, 256, 255), (247, 248, 283, 282), (234, 235, 270, 269), (221, 222, 257, 256), (235, 236, 271, 270), (222, 223, 258, 257), (236, 237, 272, 271), (223, 224, 259, 258), (237, 238, 273, 272), (224, 225, 260, 259), (238, 239, 274, 273), (225, 226, 261, 260), (239, 240, 275, 274), (226, 227, 262, 261), (240, 241, 276, 275), (227, 228, 263, 262), (214, 215, 250, 249), (241, 242, 277, 276), (228, 229, 264, 263), (215, 216, 251, 250), (271, 272, 307, 306), (258, 259, 294, 293), (272, 273, 308, 307), (259, 260, 295, 294), (273, 274, 309, 308), (260, 261, 296, 295), (274, 275, 310, 309), (261, 262, 297, 296), (275, 276, 311, 310), (262, 263, 298, 297), (249, 250, 285, 284), (276, 277, 312, 311), (263, 264, 299, 298), (250, 251, 286, 285), (277, 278, 313, 312), (264, 265, 300, 299), (251, 252, 287, 286), (278, 279, 314, 313), (265, 266, 301, 300), (252, 253, 288, 287), (279, 280, 315, 314), (266, 267, 302, 301), (253, 254, 289, 288), (280, 281, 316, 315), (267, 268, 303, 302), (254, 255, 290, 289), (281, 282, 317, 316), (268, 269, 304, 303), (255, 256, 291, 290), (282, 283, 318, 317), (269, 270, 305, 304), (256, 257, 292, 291), (270, 271, 306, 305), (257, 258, 293, 292), (300, 301, 336, 335), (287, 288, 323, 322), (314, 315, 350, 349), (301, 302, 337, 336), (288, 289, 324, 323), (315, 316, 351, 350), (302, 303, 338, 337), (289, 290, 325, 324), (316, 317, 352, 351), (303, 304, 339, 338), (290, 291, 326, 325), (317, 318, 353, 352), (304, 305, 340, 339), (291, 292, 327, 326), (305, 306, 341, 340), (292, 293, 328, 327), (306, 307, 342, 341), (293, 294, 329, 328), (307, 308, 343, 342), (294, 295, 330, 329), (308, 309, 344, 343), (295, 296, 331, 330), (309, 310, 345, 344), (296, 297, 332, 331), (310, 311, 346, 345), (297, 298, 333, 332), (284, 285, 320, 319), (311, 312, 347, 346), (298, 299, 334, 333), (285, 286, 321, 320), (312, 313, 348, 347), (299, 300, 335, 334), (286, 287, 322, 321), (313, 314, 349, 348), (329, 330, 365, 364), (343, 344, 379, 378), (330, 331, 366, 365), (344, 345, 380, 379), (331, 332, 367, 366), (345, 346, 381, 380), (332, 333, 368, 367), (319, 320, 355, 354), (346, 347, 382, 381), (333, 334, 369, 368), (320, 321, 356, 355), (347, 348, 383, 382), (334, 335, 370, 369), (321, 322, 357, 356), (348, 349, 384, 383), (335, 336, 371, 370), (322, 323, 358, 357), (349, 350, 385, 384), (336, 337, 372, 371), (323, 324, 359, 358), (350, 351, 386, 385), (337, 338, 373, 372), (324, 325, 360, 359), (351, 352, 387, 386), (338, 339, 374, 373), (325, 326, 361, 360), (352, 353, 388, 387), (339, 340, 375, 374), (326, 327, 362, 361), (340, 341, 376, 375), (327, 328, 363, 362), (341, 342, 377, 376), (328, 329, 364, 363), (342, 343, 378, 377), (358, 359, 394, 393), (385, 386, 421, 420), (372, 373, 408, 407), (359, 360, 395, 394), (386, 387, 422, 421), (373, 374, 409, 408), (360, 361, 396, 395), (387, 388, 423, 422), (374, 375, 410, 409), (361, 362, 397, 396), (375, 376, 411, 410), (362, 363, 398, 397), (376, 377, 412, 411), (363, 364, 399, 398), (377, 378, 413, 412), (364, 365, 400, 399), (378, 379, 414, 413), (365, 366, 401, 400), (379, 380, 415, 414), (366, 367, 402, 401), (380, 381, 416, 415), (367, 368, 403, 402), (354, 355, 390, 389), (381, 382, 417, 416), (368, 369, 404, 403), (355, 356, 391, 390), (382, 383, 418, 417), (369, 370, 405, 404), (356, 357, 392, 391), (383, 384, 419, 418), (370, 371, 406, 405), (357, 358, 393, 392), (384, 385, 420, 419), (371, 372, 407, 406), (414, 415, 450, 449), (401, 402, 437, 436), (415, 416, 451, 450), (402, 403, 438, 437), (389, 390, 425, 424), (416, 417, 452, 451), (403, 404, 439, 438), (390, 391, 426, 425), (417, 418, 453, 452), (404, 405, 440, 439), (391, 392, 427, 426), (418, 419, 454, 453), (405, 406, 441, 440), (392, 393, 428, 427), (419, 420, 455, 454), (406, 407, 442, 441), (393, 394, 429, 428), (420, 421, 456, 455), (407, 408, 443, 442), (394, 395, 430, 429), (421, 422, 457, 456), (408, 409, 444, 443), (395, 396, 431, 430), (422, 423, 458, 457), (409, 410, 445, 444), (396, 397, 432, 431), (410, 411, 446, 445), (397, 398, 433, 432), (411, 412, 447, 446), (398, 399, 434, 433), (412, 413, 448, 447), (399, 400, 435, 434), (413, 414, 449, 448), (400, 401, 436, 435), (443, 444, 479, 478), (430, 431, 466, 465), (457, 458, 493, 492), (444, 445, 480, 479), (431, 432, 467, 466), (445, 446, 481, 480), (432, 433, 468, 467), (446, 447, 482, 481), (433, 434, 469, 468), (447, 448, 483, 482), (434, 435, 470, 469), (448, 449, 484, 483), (435, 436, 471, 470), (449, 450, 485, 484), (436, 437, 472, 471), (450, 451, 486, 485), (437, 438, 473, 472), (424, 425, 460, 459), (451, 452, 487, 486), (438, 439, 474, 473), (425, 426, 461, 460), (452, 453, 488, 487), (439, 440, 475, 474), (426, 427, 462, 461), (453, 454, 489, 488), (440, 441, 476, 475), (427, 428, 463, 462), (454, 455, 490, 489), (441, 442, 477, 476), (428, 429, 464, 463), (455, 456, 491, 490), (442, 443, 478, 477), (429, 430, 465, 464), (456, 457, 492, 491), (472, 473, 508, 507), (459, 460, 495, 494), (486, 487, 522, 521), (473, 474, 509, 508), (460, 461, 496, 495), (487, 488, 523, 522), (474, 475, 510, 509), (461, 462, 497, 496), (488, 489, 524, 523), (475, 476, 511, 510), (462, 463, 498, 497), (489, 490, 525, 524), (476, 477, 512, 511), (463, 464, 499, 498), (490, 491, 526, 525), (477, 478, 513, 512), (464, 465, 500, 499), (491, 492, 527, 526), (478, 479, 514, 513), (465, 466, 501, 500), (492, 493, 528, 527), (479, 480, 515, 514), (466, 467, 502, 501), (480, 481, 516, 515), (467, 468, 503, 502), (481, 482, 517, 516), (468, 469, 504, 503), (482, 483, 518, 517), (469, 470, 505, 504), (483, 484, 519, 518), (470, 471, 506, 505), (484, 485, 520, 519), (471, 472, 507, 506), (485, 486, 521, 520), (501, 502, 538, 537), (515, 516, 552, 551), (502, 503, 539, 538), (516, 517, 553, 552), (503, 504, 540, 539), (517, 518, 554, 553), (504, 505, 541, 540), (518, 519, 555, 554), (505, 506, 542, 541), (519, 520, 556, 555), (506, 507, 543, 542), (520, 521, 557, 556), (507, 508, 544, 543), (494, 495, 531, 530), (521, 522, 558, 557), (508, 509, 545, 544), (495, 496, 532, 531), (522, 523, 559, 558), (509, 510, 546, 545), (496, 497, 533, 532), (523, 524, 560, 559), (510, 511, 547, 546), (497, 498, 534, 533), (524, 525, 561, 560), (511, 512, 548, 547), (498, 499, 535, 534), (525, 526, 562, 561), (512, 513, 549, 548), (499, 500, 536, 535), (526, 527, 563, 562), (513, 514, 550, 549), (500, 501, 537, 536), (527, 528, 564, 563), (514, 515, 551, 550), (531, 532, 567, 566), (558, 559, 594, 593), (545, 546, 581, 580), (532, 533, 568, 567), (559, 560, 595, 594), (546, 547, 582, 581), (533, 534, 569, 568), (560, 561, 596, 595), (547, 548, 583, 582), (534, 535, 570, 569), (561, 562, 597, 596), (548, 549, 584, 583), (535, 536, 571, 570), (562, 563, 598, 597), (549, 550, 585, 584), (536, 537, 572, 571), (563, 564, 599, 598), (550, 551, 586, 585), (537, 538, 573, 572), (551, 552, 587, 586), (538, 539, 574, 573), (552, 553, 588, 587), (539, 540, 575, 574), (553, 554, 589, 588), (540, 541, 576, 575), (554, 555, 590, 589), (541, 542, 577, 576), (555, 556, 591, 590), (542, 543, 578, 577), (556, 557, 592, 591), (543, 544, 579, 578), (530, 531, 566, 565), (557, 558, 593, 592), (544, 545, 580, 579), (587, 588, 623, 622), (574, 575, 610, 609), (588, 589, 624, 623), (575, 576, 611, 610), (589, 590, 625, 624), (576, 577, 612, 611), (590, 591, 626, 625), (577, 578, 613, 612), (591, 592, 627, 626), (578, 579, 614, 613), (565, 566, 601, 600), (592, 593, 628, 627), (579, 580, 615, 614), (566, 567, 602, 601), (593, 594, 629, 628), (580, 581, 616, 615), (567, 568, 603, 602), (594, 595, 630, 629), (581, 582, 617, 616), (568, 569, 604, 603), (595, 596, 631, 630), (582, 583, 618, 617), (569, 570, 605, 604), (596, 597, 632, 631), (583, 584, 619, 618), (570, 571, 606, 605), (597, 598, 633, 632), (584, 585, 620, 619), (571, 572, 607, 606), (598, 599, 634, 633), (585, 586, 621, 620), (572, 573, 608, 607), (586, 587, 622, 621), (573, 574, 609, 608), (629, 630, 665, 664), (616, 617, 652, 651), (603, 604, 639, 638), (630, 631, 666, 665), (617, 618, 653, 652), (604, 605, 640, 639), (631, 632, 667, 666), (618, 619, 654, 653), (605, 606, 641, 640), (632, 633, 668, 667), (619, 620, 655, 654), (606, 607, 642, 641), (633, 634, 669, 668), (620, 621, 656, 655), (607, 608, 643, 642), (621, 622, 657, 656), (608, 609, 644, 643), (622, 623, 658, 657), (609, 610, 645, 644), (623, 624, 659, 658), (610, 611, 646, 645), (624, 625, 660, 659), (611, 612, 647, 646), (625, 626, 661, 660), (612, 613, 648, 647), (626, 627, 662, 661), (613, 614, 649, 648), (600, 601, 636, 635), (627, 628, 663, 662), (614, 615, 650, 649), (601, 602, 637, 636), (628, 629, 664, 663), (615, 616, 651, 650), (602, 603, 638, 637), (658, 659, 694, 693), (645, 646, 681, 680), (659, 660, 695, 694), (646, 647, 682, 681), (660, 661, 696, 695), (647, 648, 683, 682), (661, 662, 697, 696), (648, 649, 684, 683), (635, 636, 671, 670), (662, 663, 698, 697), (649, 650, 685, 684), (636, 637, 672, 671), (663, 664, 699, 698), (650, 651, 686, 685), (637, 638, 673, 672), (664, 665, 700, 699), (651, 652, 687, 686), (638, 639, 674, 673), (665, 666, 701, 700), (652, 653, 688, 687), (639, 640, 675, 674), (666, 667, 702, 701), (653, 654, 689, 688), (640, 641, 676, 675), (667, 668, 703, 702), (654, 655, 690, 689), (641, 642, 677, 676), (668, 669, 704, 703), (655, 656, 691, 690), (642, 643, 678, 677), (656, 657, 692, 691), (643, 644, 679, 678), (657, 658, 693, 692), (644, 645, 680, 679), (687, 688, 723, 722), (674, 675, 710, 709), (701, 702, 737, 736), (688, 689, 724, 723), (675, 676, 711, 710), (702, 703, 738, 737), (689, 690, 725, 724), (676, 677, 712, 711), (703, 704, 739, 738), (690, 691, 726, 725), (677, 678, 713, 712), (691, 692, 727, 726), (678, 679, 714, 713), (692, 693, 728, 727), (679, 680, 715, 714), (693, 694, 729, 728), (680, 681, 716, 715), (694, 695, 730, 729), (681, 682, 717, 716), (695, 696, 731, 730), (682, 683, 718, 717), (696, 697, 732, 731), (683, 684, 719, 718), (670, 671, 706, 705), (697, 698, 733, 732), (684, 685, 720, 719), (671, 672, 707, 706), (698, 699, 734, 733), (685, 686, 721, 720), (672, 673, 708, 707), (699, 700, 735, 734), (686, 687, 722, 721), (673, 674, 709, 708), (700, 701, 736, 735), (716, 717, 753, 752), (730, 731, 767, 766), (717, 718, 754, 753), (731, 732, 768, 767), (718, 719, 755, 754), (705, 706, 742, 741), (732, 733, 769, 768), (719, 720, 756, 755), (706, 707, 743, 742), (733, 734, 770, 769), (720, 721, 757, 756), (707, 708, 744, 743), (734, 735, 771, 770), (721, 722, 758, 757), (708, 709, 745, 744), (735, 736, 772, 771), (722, 723, 759, 758), (709, 710, 746, 745), (736, 737, 773, 772), (723, 724, 760, 759), (710, 711, 747, 746), (737, 738, 774, 773), (724, 725, 761, 760), (711, 712, 748, 747), (738, 739, 775, 774), (725, 726, 762, 761), (712, 713, 749, 748), (726, 727, 763, 762), (713, 714, 750, 749), (727, 728, 764, 763), (714, 715, 751, 750), (728, 729, 765, 764), (715, 716, 752, 751), (729, 730, 766, 765), (746, 747, 782, 781), (773, 774, 809, 808), (760, 761, 796, 795), (747, 748, 783, 782), (774, 775, 810, 809), (761, 762, 797, 796), (748, 749, 784, 783), (762, 763, 798, 797), (749, 750, 785, 784), (763, 764, 799, 798), (750, 751, 786, 785), (764, 765, 800, 799), (751, 752, 787, 786), (765, 766, 801, 800), (752, 753, 788, 787), (766, 767, 802, 801), (753, 754, 789, 788), (767, 768, 803, 802), (754, 755, 790, 789), (741, 742, 777, 776), (768, 769, 804, 803), (755, 756, 791, 790), (742, 743, 778, 777), (769, 770, 805, 804), (756, 757, 792, 791), (743, 744, 779, 778), (770, 771, 806, 805), (757, 758, 793, 792), (744, 745, 780, 779), (771, 772, 807, 806), (758, 759, 794, 793), (745, 746, 781, 780), (772, 773, 808, 807), (759, 760, 795, 794), (791, 792, 826, 825), (778, 779, 813, 812), (805, 806, 837, 836), (779, 780, 814, 813), (806, 807, 838, 837), (780, 781, 815, 814), (807, 808, 839, 838), (794, 795, 828, 827), (781, 782, 816, 815), (808, 809, 840, 839), (795, 796, 829, 828), (782, 783, 817, 816), (809, 810, 841, 840), (783, 784, 818, 817), (784, 785, 819, 818), (798, 799, 831, 830), (785, 786, 820, 819), (799, 800, 832, 831), (786, 787, 821, 820), (800, 801, 833, 832), (787, 788, 822, 821), (801, 802, 834, 833), (788, 789, 823, 822), (802, 803, 835, 834), (789, 790, 824, 823), (790, 791, 825, 824), (840, 841, 38, 37), (829, 2, 25, 24), (817, 818, 12, 11), (841, 529, 38), (2, 830, 26, 25), (818, 819, 13, 12), (830, 831, 27, 26), (819, 820, 14, 13), (831, 832, 28, 27), (820, 821, 15, 14), (832, 833, 29, 28), (821, 822, 16, 15), (833, 834, 30, 29), (822, 823, 17, 16), (740, 811, 4), (834, 835, 31, 30), (823, 824, 18, 17), (811, 0, 5, 4), (835, 3, 32, 31), (824, 825, 19, 18), (0, 812, 6, 5), (3, 836, 33, 32), (825, 826, 20, 19), (812, 813, 7, 6), (836, 837, 34, 33), (826, 1, 21, 20), (813, 814, 8, 7), (837, 838, 35, 34), (1, 827, 22, 21), (814, 815, 9, 8), (838, 839, 36, 35), (827, 828, 23, 22), (815, 816, 10, 9), (839, 840, 37, 36), (828, 829, 24, 23), (816, 817, 11, 10), (740, 4, 39), (38, 529, 73), (73, 529, 108), (740, 39, 74), (740, 74, 109), (108, 529, 143), (143, 529, 178), (740, 109, 144), (178, 529, 213), (740, 144, 179), (213, 529, 248), (740, 179, 214), (248, 529, 283), (740, 214, 249), (740, 249, 284), (283, 529, 318), (318, 529, 353), (740, 284, 319), (740, 319, 354), (353, 529, 388), (388, 529, 423), (740, 354, 389), (740, 389, 424), (423, 529, 458), (458, 529, 493), (740, 424, 459), (493, 529, 528), (740, 459, 494), (528, 529, 564), (740, 494, 530), (564, 529, 599), (740, 530, 565), (740, 565, 600), (599, 529, 634), (634, 529, 669), (740, 600, 635), (740, 635, 670), (669, 529, 704), (704, 529, 739), (740, 670, 705), (740, 705, 741), (739, 529, 775), (775, 529, 810), (740, 741, 776), (792, 793, 1, 826), (793, 794, 827, 1), (796, 797, 2, 829), (810, 529, 841), (797, 798, 830, 2), (740, 776, 811), (776, 777, 0, 811), (803, 804, 3, 835), (777, 778, 812, 0), (804, 805, 836, 3)])
me_mesh.polygons.foreach_set('use_smooth', [True] * 864)
me_mesh.polygons.foreach_set('material_index', [0, 1, 0, 0, 0, 0, 0, 0, 0, 0, 0, 0, 0, 0, 0, 0, 0, 0, 0, 0, 0, 0, 0, 0, 0, 0, 0, 0, 0, 0, 0, 1, 0, 0, 0, 0, 0, 0, 0, 0, 0, 0, 0, 0, 0, 1, 0, 0, 0, 1, 0, 0, 0, 0, 0, 0, 0, 0, 0, 0, 0, 0, 0, 0, 0, 0, 0, 0, 0, 0, 0, 0, 0, 0, 0, 0, 0, 0, 0, 0, 0, 0, 0, 0, 0, 0, 0, 0, 0, 0, 0, 0, 0, 0, 0, 0, 1, 0, 0, 0, 1, 0, 0, 0, 0, 0, 0, 0, 0, 1, 0, 0, 0, 1, 0, 0, 0, 0, 0, 0, 0, 0, 0, 0, 0, 0, 0, 0, 0, 0, 0, 0, 0, 0, 0, 0, 0, 0, 0, 0, 0, 0, 0, 0, 0, 0, 0, 0, 0, 0, 0, 0, 0, 0, 0, 0, 0, 0, 0, 0, 0, 1, 0, 0, 0, 1, 0, 0, 0, 0, 0, 0, 0, 1, 0, 0, 0, 1, 0, 0, 0, 0, 0, 0, 0, 0, 0, 0, 0, 0, 0, 0, 0, 0, 0, 0, 0, 0, 0, 0, 0, 0, 0, 0, 0, 0, 0, 0, 0, 0, 0, 0, 0, 0, 0, 0, 0, 0, 0, 0, 0, 0, 0, 0, 0, 1, 0, 0, 0, 1, 0, 0, 0, 0, 0, 0, 0, 0, 0, 1, 0, 0, 0, 1, 0, 0, 0, 0, 0, 0, 0, 0, 0, 0, 0, 0, 0, 0, 0, 0, 0, 0, 0, 0, 0, 0, 0, 0, 0, 0, 0, 0, 0, 0, 0, 0, 0, 0, 0, 0, 0, 0, 0, 0, 0, 0, 0, 0, 0, 1, 0, 0, 0, 1, 0, 0, 0, 0, 0, 0, 0, 0, 0, 0, 0, 0, 0, 0, 1, 0, 0, 0, 0, 0, 0, 0, 0, 0, 0, 0, 0, 0, 0, 0, 0, 0, 0, 0, 0, 0, 0, 0, 0, 0, 0, 0, 0, 0, 1, 0, 0, 0, 0, 0, 0, 0, 0, 0, 0, 0, 0, 0, 0, 1, 0, 0, 0, 1, 0, 0, 0, 0, 0, 0, 0, 0, 0, 0, 0, 0, 0, 0, 0, 0, 0, 0, 0, 0, 0, 0, 0, 0, 0, 0, 0, 0, 0, 0, 0, 0, 0, 0, 0, 0, 0, 0, 0, 0, 0, 0, 0, 0, 0, 1, 0, 0, 0, 1, 0, 0, 0, 0, 0, 0, 0, 0, 1, 0, 0, 0, 1, 0, 0, 0, 0, 0, 0, 0, 0, 0, 0, 0, 0, 0, 0, 0, 0, 0, 0, 0, 0, 0, 0, 0, 0, 0, 0, 0, 0, 0, 0, 0, 0, 0, 0, 0, 0, 0, 0, 0, 0, 0, 0, 0, 0, 0, 0, 0, 1, 0, 0, 0, 1, 0, 0, 0, 0, 0, 0, 0, 1, 0, 0, 0, 1, 0, 0, 0, 0, 0, 0, 0, 0, 0, 0, 0, 0, 0, 0, 0, 0, 0, 0, 0, 0, 0, 0, 0, 0, 0, 0, 0, 0, 0, 0, 0, 0, 0, 0, 0, 0, 0, 0, 0, 0, 0, 0, 0, 0, 0, 0, 0, 1, 0, 0, 0, 1, 0, 0, 0, 0, 0, 0, 0, 0, 1, 0, 0, 0, 1, 0, 0, 0, 0, 0, 0, 0, 0, 0, 0, 0, 0, 0, 0, 0, 0, 0, 0, 0, 0, 0, 0, 0, 0, 0, 0, 0, 0, 0, 0, 0, 0, 0, 0, 0, 0, 0, 0, 0, 0, 0, 0, 0, 0, 0, 0, 1, 0, 0, 0, 1, 0, 0, 0, 0, 0, 0, 0, 0, 0, 0, 0, 0, 0, 0, 1, 0, 0, 0, 0, 0, 0, 0, 0, 0, 0, 0, 0, 0, 0, 0, 0, 0, 0, 0, 0, 0, 0, 0, 0, 0, 0, 0, 0, 0, 1, 0, 0, 0, 0, 0, 0, 0, 0, 0, 0, 0, 0, 0, 0, 1, 0, 0, 0, 1, 0, 0, 0, 0, 0, 0, 0, 0, 0, 0, 0, 0, 0, 0, 0, 1, 0, 0, 0, 0, 0, 0, 0, 0, 0, 0, 0, 0, 0, 0, 0, 0, 0, 0, 0, 0, 0, 0, 0, 0, 0, 0, 0, 0, 0, 1, 0, 0, 0, 0, 0, 0, 0, 0, 0, 0, 0, 0, 0, 1, 0, 0, 0, 1, 0, 0, 0, 0, 0, 0, 0, 0, 0, 0, 0, 0, 0, 0, 0, 0, 0, 0, 0, 0, 0, 0, 0, 0, 0, 0, 0, 0, 0, 0, 0, 0, 0, 0, 0, 1, 0, 0, 0, 1, 0, 0, 0, 0, 0, 0, 0, 0, 0, 0, 0, 0, 1, 0, 0, 0, 1, 0, 0, 0, 0, 0, 0, 0, 0, 0, 0, 0, 0, 0, 0, 0, 0, 0, 0, 0, 0, 0, 0, 0, 0, 0, 0, 0, 0, 0, 0, 0, 0, 0, 0, 0, 0, 0, 0, 0, 0, 0, 0, 0, 0, 0, 0, 0, 0, 0, 0, 0, 0, 0, 0, 0, 0, 0, 0, 0, 0, 0, 0, 0, 0, 0, 0, 0, 0, 0, 0, 0, 0, 0, 0, 0, 0, 0, 0])
me_mesh.materials.append(mat_pin)
me_mesh.materials.append(mat_stripe)
me_mesh.use_remesh_preserve_volume = False
me_mesh.use_remesh_preserve_attributes = False
me_mesh.use_mirror_vertex_groups = False
me_mesh.update()

# ---- curves / text
cu_beziercurve = bpy.data.curves.new('BezierCurve', 'CURVE')
cu_beziercurve.dimensions = '3D'
_sp = cu_beziercurve.splines.new('BEZIER'); _sp.bezier_points.add(3)
_sp.bezier_points.foreach_set('co', [0.0, 1.9, -3.095e-07, 0.2365, 0.5617, -1.604e-08, 0.5695, -0.7529, 1.227e-07, 0.0, -1.9, 3.095e-07])
_sp.bezier_points.foreach_set('handle_left', [-0.7071, 1.9, -3.265e-07, 0.277, 1.238, -5.748e-07, 0.5863, -0.08631, 1.065e-07, 0.4292, -1.9, 2.954e-07])
_sp.bezier_points.foreach_set('handle_right', [0.566, 1.9, -2.96e-07, 0.2064, 0.05994, 3.982e-07, 0.5373, -2.031, 1.536e-07, -0.5037, -1.9, 3.262e-07])
for _p, _l, _r in zip(_sp.bezier_points, ['ALIGNED', 'ALIGNED', 'ALIGNED', 'ALIGNED'], ['ALIGNED', 'ALIGNED', 'ALIGNED', 'ALIGNED']): _p.handle_left_type = _l; _p.handle_right_type = _r
_sp.order_u = 0
_sp.order_v = 0
cu_beziercurve.use_path = True
cu_beziercurve.use_path_clamp = True
cu_beziercurve.bevel_resolution = 0
cu_beziercurve.fill_mode = 'HALF'

# ---- objects
ob_pinmesh = bpy.data.objects.new('pinMesh', me_mesh)
ob_pinoutline = bpy.data.objects.new('pinOutline', cu_beziercurve)
ob_lamp = bpy.data.objects.new('Lamp', light_lamp)
ob_camera = bpy.data.objects.new('Camera', cam_camera)

# ---- transforms, parenting, visibility, modifiers, constraints
ob_pinmesh.location = (0.0, 0.0, 1.9)
ob_pinmesh.rotation_euler = (1.571, -0.0, -0.0)
ob_pinmesh.lineart.crease_threshold = 0.0
ob_pinoutline.location = (0.0, 0.0, 0.0)
ob_pinoutline.rotation_euler = (1.571, -0.0, -0.0)
ob_pinoutline.hide_viewport = True
ob_pinoutline.lineart.crease_threshold = 0.0
ob_lamp.location = (4.076, 1.005, 5.904)
ob_lamp.rotation_euler = (0.6503, 0.05522, 1.866)
ob_lamp.lock_rotations_4d = False
ob_lamp.empty_display_type = 'ARROWS'
ob_lamp.color = (0.0, 0.0, 0.0, 0.0)
ob_lamp.lineart.crease_threshold = 0.0
ob_camera.location = (7.481, -6.508, 5.344)
ob_camera.rotation_euler = (1.109, 0.01082, 0.8149)
ob_camera.lock_rotations_4d = False
ob_camera.empty_display_type = 'ARROWS'
ob_camera.color = (0.0, 0.0, 0.0, 0.0)
ob_camera.display_type = 'WIRE'
ob_camera.lineart.crease_threshold = 0.0

# ---- collection membership
col_collection_1.objects.link(ob_pinmesh)
col_collection_1.objects.link(ob_pinoutline)
col_collection_1.objects.link(ob_lamp)
col_collection_1.objects.link(ob_camera)

# ---- scene / render settings (as saved in the file)
scene.camera = ob_camera
scene.frame_start = 1; scene.frame_end = 250; scene.frame_set(1)
scene.render.engine = 'BLENDER_EEVEE_NEXT'
scene.render.resolution_percentage = 50
scene.render.dither_intensity = 0.0
scene.cycles.use_denoising = False
scene.cycles.samples = 10
scene.cycles.sampling_pattern = 'TABULATED_SOBOL'
scene.cycles.light_sampling_threshold = 0.0
scene.cycles.use_adaptive_sampling = False
scene.cycles.use_light_tree = False
scene.cycles.blur_glossy = 0.0
scene.cycles.pixel_filter_type = 'GAUSSIAN'
scene.cycles.sample_clamp_indirect = 0.0
scene.view_settings.view_transform = 'Standard'
bpy.context.view_layer.update()
